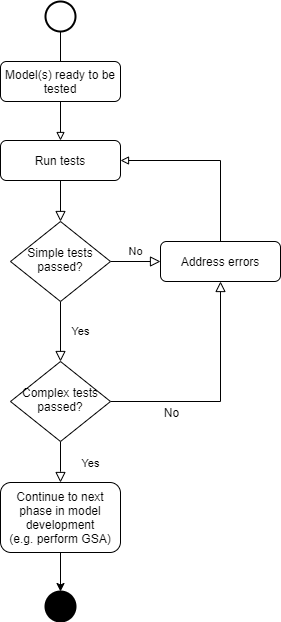

The diagram above was exported from draw.io. Its source (the exported page's mxGraphModel, read from the mxfile embedded in the PNG):
<mxGraphModel dx="770" dy="1654" grid="1" gridSize="10" guides="1" tooltips="1" connect="1" arrows="1" fold="1" page="1" pageScale="1" pageWidth="827" pageHeight="1169" math="0" shadow="0">
  <root>
    <mxCell id="0" />
    <mxCell id="1" parent="0" />
    <mxCell id="2" value="" style="rounded=0;html=1;jettySize=auto;orthogonalLoop=1;fontSize=11;endArrow=block;endFill=0;endSize=8;strokeWidth=1;shadow=0;labelBackgroundColor=none;edgeStyle=orthogonalEdgeStyle;" edge="1" source="3" target="6" parent="1">
      <mxGeometry relative="1" as="geometry" />
    </mxCell>
    <mxCell id="3" value="Run tests" style="rounded=1;whiteSpace=wrap;html=1;fontSize=12;glass=0;strokeWidth=1;shadow=0;" vertex="1" parent="1">
      <mxGeometry x="160" y="139" width="120" height="40" as="geometry" />
    </mxCell>
    <mxCell id="4" value="Yes" style="rounded=0;html=1;jettySize=auto;orthogonalLoop=1;fontSize=11;endArrow=block;endFill=0;endSize=8;strokeWidth=1;shadow=0;labelBackgroundColor=none;edgeStyle=orthogonalEdgeStyle;entryX=0.5;entryY=0;entryDx=0;entryDy=0;" edge="1" source="6" parent="1">
      <mxGeometry y="20" relative="1" as="geometry">
        <mxPoint as="offset" />
        <mxPoint x="220" y="360" as="targetPoint" />
      </mxGeometry>
    </mxCell>
    <mxCell id="5" value="No" style="edgeStyle=orthogonalEdgeStyle;rounded=0;html=1;jettySize=auto;orthogonalLoop=1;fontSize=11;endArrow=block;endFill=0;endSize=8;strokeWidth=1;shadow=0;labelBackgroundColor=none;" edge="1" source="6" target="8" parent="1">
      <mxGeometry y="10" relative="1" as="geometry">
        <mxPoint as="offset" />
      </mxGeometry>
    </mxCell>
    <mxCell id="6" value="Simple tests passed?" style="rhombus;whiteSpace=wrap;html=1;shadow=0;fontFamily=Helvetica;fontSize=12;align=center;strokeWidth=1;spacing=6;spacingTop=-4;" vertex="1" parent="1">
      <mxGeometry x="170" y="220" width="100" height="80" as="geometry" />
    </mxCell>
    <mxCell id="7" style="edgeStyle=orthogonalEdgeStyle;rounded=0;orthogonalLoop=1;jettySize=auto;html=1;exitX=0.5;exitY=0;exitDx=0;exitDy=0;entryX=1;entryY=0.5;entryDx=0;entryDy=0;endArrow=block;endFill=0;" edge="1" source="8" target="3" parent="1">
      <mxGeometry relative="1" as="geometry" />
    </mxCell>
    <mxCell id="8" value="Address errors" style="rounded=1;whiteSpace=wrap;html=1;fontSize=12;glass=0;strokeWidth=1;shadow=0;" vertex="1" parent="1">
      <mxGeometry x="320" y="240" width="120" height="40" as="geometry" />
    </mxCell>
    <mxCell id="9" style="edgeStyle=orthogonalEdgeStyle;rounded=0;orthogonalLoop=1;jettySize=auto;html=1;exitX=0.5;exitY=1;exitDx=0;exitDy=0;exitPerimeter=0;" edge="1" source="10" parent="1">
      <mxGeometry relative="1" as="geometry">
        <mxPoint x="220" y="70" as="targetPoint" />
      </mxGeometry>
    </mxCell>
    <mxCell id="10" value="" style="strokeWidth=2;html=1;shape=mxgraph.flowchart.start_2;whiteSpace=wrap;" vertex="1" parent="1">
      <mxGeometry x="205" width="30" height="30" as="geometry" />
    </mxCell>
    <mxCell id="11" style="edgeStyle=orthogonalEdgeStyle;rounded=0;orthogonalLoop=1;jettySize=auto;html=1;exitX=0.5;exitY=1;exitDx=0;exitDy=0;entryX=0.5;entryY=0;entryDx=0;entryDy=0;entryPerimeter=0;" edge="1" source="12" target="13" parent="1">
      <mxGeometry relative="1" as="geometry" />
    </mxCell>
    <mxCell id="12" value="Continue to next phase in model development&lt;br&gt;(e.g. perform GSA)" style="rounded=1;whiteSpace=wrap;html=1;fontSize=12;glass=0;strokeWidth=1;shadow=0;" vertex="1" parent="1">
      <mxGeometry x="160" y="481" width="120" height="70" as="geometry" />
    </mxCell>
    <mxCell id="13" value="" style="strokeWidth=2;html=1;shape=mxgraph.flowchart.start_2;whiteSpace=wrap;fillColor=#000000;" vertex="1" parent="1">
      <mxGeometry x="205" y="590" width="30" height="30" as="geometry" />
    </mxCell>
    <mxCell id="14" value="Yes" style="edgeStyle=orthogonalEdgeStyle;rounded=0;orthogonalLoop=1;jettySize=auto;html=1;exitX=0.5;exitY=1;exitDx=0;exitDy=0;entryX=0.5;entryY=0;entryDx=0;entryDy=0;endArrow=block;endFill=0;endSize=8;" edge="1" source="17" target="12" parent="1">
      <mxGeometry x="0.0811" y="30" relative="1" as="geometry">
        <Array as="points">
          <mxPoint x="220" y="470" />
          <mxPoint x="220" y="470" />
        </Array>
        <mxPoint as="offset" />
      </mxGeometry>
    </mxCell>
    <mxCell id="15" style="edgeStyle=orthogonalEdgeStyle;rounded=0;orthogonalLoop=1;jettySize=auto;html=1;exitX=1;exitY=0.5;exitDx=0;exitDy=0;entryX=0.5;entryY=1;entryDx=0;entryDy=0;endArrow=block;endFill=0;endSize=8;" edge="1" source="17" target="8" parent="1">
      <mxGeometry relative="1" as="geometry" />
    </mxCell>
    <mxCell id="16" value="No" style="text;html=1;align=center;verticalAlign=middle;resizable=0;points=[];labelBackgroundColor=#ffffff;" vertex="1" connectable="0" parent="15">
      <mxGeometry x="-0.3217" y="2" relative="1" as="geometry">
        <mxPoint x="-18" y="12" as="offset" />
      </mxGeometry>
    </mxCell>
    <mxCell id="17" value="Complex tests passed?" style="rhombus;whiteSpace=wrap;html=1;shadow=0;fontFamily=Helvetica;fontSize=12;align=center;strokeWidth=1;spacing=6;spacingTop=-4;" vertex="1" parent="1">
      <mxGeometry x="170" y="360" width="100" height="80" as="geometry" />
    </mxCell>
    <mxCell id="18" style="edgeStyle=orthogonalEdgeStyle;rounded=0;orthogonalLoop=1;jettySize=auto;html=1;exitX=0.5;exitY=1;exitDx=0;exitDy=0;entryX=0.5;entryY=0;entryDx=0;entryDy=0;endArrow=block;endFill=0;" edge="1" source="19" target="3" parent="1">
      <mxGeometry relative="1" as="geometry" />
    </mxCell>
    <mxCell id="19" value="Model(s) ready to be tested" style="rounded=1;whiteSpace=wrap;html=1;fontSize=12;glass=0;strokeWidth=1;shadow=0;" vertex="1" parent="1">
      <mxGeometry x="160" y="60" width="120" height="40" as="geometry" />
    </mxCell>
  </root>
</mxGraphModel>